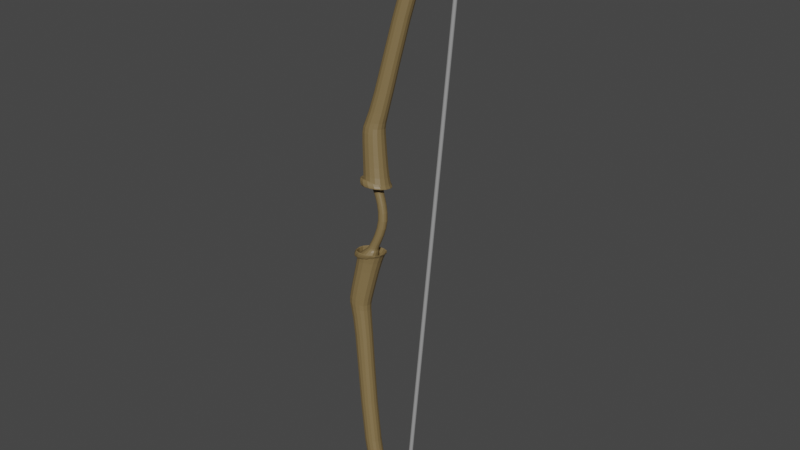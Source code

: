 # Source: bow.blend  (saved by Blender 3.4.6; exported with 4.5.12 LTS)
import bpy
from mathutils import Matrix  # noqa: F401  (used for matrix-valued properties, if any)

bpy.ops.wm.read_factory_settings(use_empty=True)
scene = bpy.context.scene
scene.name = 'Scene'

# ---- collections
col_collection = bpy.data.collections.new('Collection'); scene.collection.children.link(col_collection)

# ---- materials (node trees are filled in below, after node groups)
mat_material_001 = bpy.data.materials.new('Material.001')
mat_material_001.use_transparent_shadow = False
mat_material_002 = bpy.data.materials.new('Material.002')
mat_material_002.use_transparent_shadow = False

# ---- material node trees
mat_material_001.use_nodes = True; mat_material_001.node_tree.nodes.clear()
_N = mat_material_001.node_tree.nodes; _L = mat_material_001.node_tree.links
n0 = _N.new('ShaderNodeBsdfPrincipled'); n0.name = 'Principled BSDF'; n0.location = (10, 300)
n0.distribution = 'GGX'
n0.subsurface_method = 'RANDOM_WALK_SKIN'
n0.inputs[0].default_value = (0.2019, 0.1403, 0.05914, 1.0)
n0.inputs[3].default_value = 1.45
n0.inputs[27].default_value = (0.0, 0.0, 0.0, 1.0)
n0.inputs[28].default_value = 1.0
n1 = _N.new('ShaderNodeOutputMaterial'); n1.name = 'Material Output'; n1.location = (300, 300)
_L.new(n0.outputs[0], n1.inputs[0])
n1.is_active_output = True
mat_material_002.use_nodes = True; mat_material_002.node_tree.nodes.clear()
_N = mat_material_002.node_tree.nodes; _L = mat_material_002.node_tree.links
n0 = _N.new('ShaderNodeBsdfPrincipled'); n0.name = 'Principled BSDF'; n0.location = (10, 300)
n0.distribution = 'GGX'
n0.subsurface_method = 'RANDOM_WALK_SKIN'
n0.inputs[0].default_value = (0.281, 0.281, 0.281, 1.0)
n0.inputs[3].default_value = 1.45
n0.inputs[27].default_value = (0.0, 0.0, 0.0, 1.0)
n0.inputs[28].default_value = 1.0
n1 = _N.new('ShaderNodeOutputMaterial'); n1.name = 'Material Output'; n1.location = (300, 300)
_L.new(n0.outputs[0], n1.inputs[0])
n1.is_active_output = True

# ---- world
world_world = bpy.data.worlds.new('World'); scene.world = world_world
world_world.use_nodes = True; world_world.node_tree.nodes.clear()
_N = world_world.node_tree.nodes; _L = world_world.node_tree.links
n0 = _N.new('ShaderNodeOutputWorld'); n0.name = 'World Output'; n0.location = (300, 300)
n1 = _N.new('ShaderNodeBackground'); n1.name = 'Background'; n1.location = (10, 300)
n1.inputs[0].default_value = (0.05088, 0.05088, 0.05088, 1.0)
_L.new(n1.outputs[0], n0.inputs[0])
n0.is_active_output = True
world_world.color = (0.05088, 0.05088, 0.05088)
world_world.use_sun_shadow = False
world_world.sun_shadow_jitter_overblur = 0.0

# ---- meshes
me_cube_001 = bpy.data.meshes.new('Cube.001')
me_cube_001.from_pydata([(5.776, -0.4007, -4.356), (5.776, -0.4007, -2.768), (5.776, 0.3767, -4.356), (5.776, 0.3767, -2.768), (1.614, 0.3532, 3.784), (1.614, -0.4242, 2.197), (1.614, 0.3532, 2.197), (1.614, -0.4242, 3.784), (0.0, 0.1983, 0.9258), (0.0, 0.1983, 1.795), (0.0, -0.2274, 0.9258), (0.0, -0.2274, 1.795), (0.597, 0.1921, 2.095), (0.597, -0.2335, 2.964), (0.597, 0.1921, 2.964), (0.597, -0.2335, 2.095), (1.776, 0.5002, 4.537), (1.776, -0.5759, 2.34), (1.776, 0.5002, 2.34), (1.776, -0.5759, 4.537), (0.6097, 0.5172, 1.466), (0.6097, -0.5589, 3.663), (0.6097, 0.5172, 3.663), (0.6097, -0.5589, 1.466), (0.8203, 0.5339, 2.008), (0.8203, -0.5818, 4.286), (0.8203, 0.5339, 4.286), (0.8203, -0.5818, 2.008), (0.5699, 0.2852, 1.83), (0.5699, -0.3258, 3.078), (0.5699, 0.2852, 3.078), (0.5699, -0.3258, 1.83), (0.588, 0.7517, 0.9276), (0.588, -0.7928, 4.081), (0.588, 0.7517, 4.081), (0.588, -0.7928, 0.9276), (5.53, 0.3742, 1.104), (5.53, -0.4031, -0.4832), (5.53, 0.3742, -0.4832), (5.53, -0.4031, 1.104)], [], [(38, 36, 3, 2), (2, 3, 1, 0), (38, 2, 0, 37), (12, 14, 30, 28), (13, 15, 31, 29), (37, 39, 7, 5), (36, 4, 7, 39), (20, 23, 35, 32), (5, 7, 19, 17), (21, 22, 34, 33), (15, 12, 28, 31), (22, 20, 32, 34), (6, 5, 17, 18), (14, 9, 11, 13), (15, 13, 11, 10), (8, 9, 14, 12), (8, 12, 15, 10), (20, 18, 17, 23), (20, 22, 16, 18), (17, 19, 21, 23), (16, 22, 21, 19), (4, 6, 18, 16), (7, 4, 16, 19), (14, 13, 29, 30), (23, 21, 33, 35), (26, 24, 28, 30), (27, 25, 29, 31), (27, 24, 32, 35), (24, 27, 31, 28), (25, 26, 30, 29), (26, 25, 33, 34), (25, 27, 35, 33), (24, 26, 34, 32), (3, 36, 39, 1), (0, 1, 39, 37), (6, 38, 37, 5), (6, 4, 36, 38)])
_k = {(2, 3): 0.48679, (0, 2): 0.48679, (1, 3): 0.48679, (0, 1): 0.48679}
me_cube_001.attributes.new('crease_edge', 'FLOAT', 'EDGE').data.foreach_set('value', [_k.get((min(e.vertices), max(e.vertices)), 0.0) for e in me_cube_001.edges])
_uv = me_cube_001.uv_layers.new(name='UVMap')
_uv.uv.foreach_set('vector', [0.375, 0.4895, 0.625, 0.4895, 0.625, 0.5, 0.375, 0.5, 0.375, 0.5, 0.625, 0.5, 0.625, 0.75, 0.375, 0.75, 0.3645, 0.5, 0.375, 0.5, 0.375, 0.75, 0.3645, 0.75, 0.375, 0.3864, 0.625, 0.3864, 0.625, 0.3864, 0.375, 0.3864, 0.625, 0.8636, 0.375, 0.8636, 0.375, 0.8636, 0.625, 0.8636, 0.375, 0.7605, 0.625, 0.7605, 0.625, 0.8511, 0.375, 0.8511, 0.6355, 0.5, 0.7261, 0.5, 0.7261, 0.75, 0.6355, 0.75, 0.2614, 0.5, 0.2614, 0.75, 0.2614, 0.75, 0.2614, 0.5, 0.375, 0.8511, 0.625, 0.8511, 0.625, 0.8511, 0.375, 0.8511, 0.7386, 0.75, 0.7386, 0.5, 0.7386, 0.5, 0.7386, 0.75, 0.2614, 0.75, 0.2614, 0.5, 0.2614, 0.5, 0.2614, 0.75, 0.625, 0.3864, 0.375, 0.3864, 0.375, 0.3864, 0.625, 0.3864, 0.2739, 0.5, 0.2739, 0.75, 0.2739, 0.75, 0.2739, 0.5, 0.7386, 0.5, 0.75, 0.5, 0.75, 0.75, 0.7386, 0.75, 0.375, 0.8636, 0.625, 0.8636, 0.625, 0.875, 0.375, 0.875, 0.375, 0.375, 0.625, 0.375, 0.625, 0.3864, 0.375, 0.3864, 0.25, 0.5, 0.2614, 0.5, 0.2614, 0.75, 0.25, 0.75, 0.2614, 0.5, 0.2739, 0.5, 0.2739, 0.75, 0.2614, 0.75, 0.375, 0.3864, 0.625, 0.3864, 0.625, 0.3989, 0.375, 0.3989, 0.375, 0.8511, 0.625, 0.8511, 0.625, 0.8636, 0.375, 0.8636, 0.7261, 0.5, 0.7386, 0.5, 0.7386, 0.75, 0.7261, 0.75, 0.625, 0.3989, 0.375, 0.3989, 0.375, 0.3989, 0.625, 0.3989, 0.7261, 0.75, 0.7261, 0.5, 0.7261, 0.5, 0.7261, 0.75, 0.7386, 0.5, 0.7386, 0.75, 0.7386, 0.75, 0.7386, 0.5, 0.375, 0.8636, 0.625, 0.8636, 0.625, 0.8636, 0.375, 0.8636, 0.625, 0.3864, 0.375, 0.3864, 0.375, 0.3864, 0.625, 0.3864, 0.375, 0.8636, 0.625, 0.8636, 0.625, 0.8636, 0.375, 0.8636, 0.2614, 0.75, 0.2614, 0.5, 0.2614, 0.5, 0.2614, 0.75, 0.2614, 0.5, 0.2614, 0.75, 0.2614, 0.75, 0.2614, 0.5, 0.7386, 0.75, 0.7386, 0.5, 0.7386, 0.5, 0.7386, 0.75, 0.7386, 0.5, 0.7386, 0.75, 0.7386, 0.75, 0.7386, 0.5, 0.625, 0.8636, 0.375, 0.8636, 0.375, 0.8636, 0.625, 0.8636, 0.375, 0.3864, 0.625, 0.3864, 0.625, 0.3864, 0.375, 0.3864, 0.625, 0.5, 0.6355, 0.5, 0.6355, 0.75, 0.625, 0.75, 0.375, 0.75, 0.625, 0.75, 0.625, 0.7605, 0.375, 0.7605, 0.2739, 0.5, 0.3645, 0.5, 0.3645, 0.75, 0.2739, 0.75, 0.375, 0.3989, 0.625, 0.3989, 0.625, 0.4895, 0.375, 0.4895])
me_cube_001.materials.append(mat_material_001)
me_cube_001.update()
me_cylinder_001 = bpy.data.meshes.new('Cylinder.001')
me_cylinder_001.from_pydata([(0.002078, -0.3395, 0.6115), (-0.764, -0.3395, -100.3), (-0.06415, -0.333, 0.6115), (-0.8302, -0.333, -100.3), (-0.1278, -0.3136, 0.6115), (-0.8939, -0.3136, -100.3), (-0.1865, -0.2823, 0.6115), (-0.9526, -0.2823, -100.3), (-0.238, -0.2401, 0.6115), (-1.004, -0.24, -100.3), (-0.2802, -0.1886, 0.6115), (-1.046, -0.1886, -100.3), (-0.3116, -0.1299, 0.6115), (-1.078, -0.1299, -100.3), (-0.3309, -0.06623, 0.6115), (-1.097, -0.06622, -100.3), (-0.3374, -4.735e-08, 0.6115), (-1.103, 1.342e-05, -100.3), (-0.3309, 0.06623, 0.6115), (-1.097, 0.06624, -100.3), (-0.3116, 0.1299, 0.6115), (-1.078, 0.1299, -100.3), (-0.2802, 0.1886, 0.6115), (-1.046, 0.1886, -100.3), (-0.238, 0.2401, 0.6115), (-1.004, 0.2401, -100.3), (-0.1865, 0.2823, 0.6115), (-0.9526, 0.2823, -100.3), (-0.1278, 0.3136, 0.6115), (-0.8939, 0.3137, -100.3), (-0.06415, 0.333, 0.6115), (-0.8302, 0.333, -100.3), (0.002078, 0.3395, 0.6115), (-0.764, 0.3395, -100.3), (0.06831, 0.333, 0.6115), (-0.6978, 0.333, -100.3), (0.132, 0.3136, 0.6115), (-0.6341, 0.3137, -100.3), (0.1907, 0.2823, 0.6115), (-0.5754, 0.2823, -100.3), (0.2421, 0.2401, 0.6115), (-0.524, 0.2401, -100.3), (0.2844, 0.1886, 0.6115), (-0.4817, 0.1886, -100.3), (0.3157, 0.1299, 0.6115), (-0.4504, 0.1299, -100.3), (0.335, 0.06623, 0.6115), (-0.431, 0.06624, -100.3), (0.3416, -4.735e-08, 0.6115), (-0.4245, 1.342e-05, -100.3), (0.335, -0.06623, 0.6115), (-0.431, -0.06622, -100.3), (0.3157, -0.1299, 0.6115), (-0.4504, -0.1299, -100.3), (0.2844, -0.1886, 0.6115), (-0.4817, -0.1886, -100.3), (0.2421, -0.2401, 0.6115), (-0.524, -0.24, -100.3), (0.1907, -0.2823, 0.6115), (-0.5754, -0.2823, -100.3), (0.132, -0.3136, 0.6115), (-0.6341, -0.3136, -100.3), (0.06831, -0.333, 0.6115), (-0.6978, -0.333, -100.3)], [], [(0, 1, 3, 2), (2, 3, 5, 4), (4, 5, 7, 6), (6, 7, 9, 8), (8, 9, 11, 10), (10, 11, 13, 12), (12, 13, 15, 14), (14, 15, 17, 16), (16, 17, 19, 18), (18, 19, 21, 20), (20, 21, 23, 22), (22, 23, 25, 24), (24, 25, 27, 26), (26, 27, 29, 28), (28, 29, 31, 30), (30, 31, 33, 32), (32, 33, 35, 34), (34, 35, 37, 36), (36, 37, 39, 38), (38, 39, 41, 40), (40, 41, 43, 42), (42, 43, 45, 44), (44, 45, 47, 46), (46, 47, 49, 48), (48, 49, 51, 50), (50, 51, 53, 52), (52, 53, 55, 54), (54, 55, 57, 56), (56, 57, 59, 58), (58, 59, 61, 60), (3, 1, 63, 61, 59, 57, 55, 53, 51, 49, 47, 45, 43, 41, 39, 37, 35, 33, 31, 29, 27, 25, 23, 21, 19, 17, 15, 13, 11, 9, 7, 5), (60, 61, 63, 62), (62, 63, 1, 0), (0, 2, 4, 6, 8, 10, 12, 14, 16, 18, 20, 22, 24, 26, 28, 30, 32, 34, 36, 38, 40, 42, 44, 46, 48, 50, 52, 54, 56, 58, 60, 62)])
_uv = me_cylinder_001.uv_layers.new(name='UVMap')
_uv.uv.foreach_set('vector', [1.0, 0.5, 1.0, 1.0, 0.9688, 1.0, 0.9688, 0.5, 0.9688, 0.5, 0.9688, 1.0, 0.9375, 1.0, 0.9375, 0.5, 0.9375, 0.5, 0.9375, 1.0, 0.9062, 1.0, 0.9062, 0.5, 0.9062, 0.5, 0.9062, 1.0, 0.875, 1.0, 0.875, 0.5, 0.875, 0.5, 0.875, 1.0, 0.8438, 1.0, 0.8438, 0.5, 0.8438, 0.5, 0.8438, 1.0, 0.8125, 1.0, 0.8125, 0.5, 0.8125, 0.5, 0.8125, 1.0, 0.7812, 1.0, 0.7812, 0.5, 0.7812, 0.5, 0.7812, 1.0, 0.75, 1.0, 0.75, 0.5, 0.75, 0.5, 0.75, 1.0, 0.7188, 1.0, 0.7188, 0.5, 0.7188, 0.5, 0.7188, 1.0, 0.6875, 1.0, 0.6875, 0.5, 0.6875, 0.5, 0.6875, 1.0, 0.6562, 1.0, 0.6562, 0.5, 0.6562, 0.5, 0.6562, 1.0, 0.625, 1.0, 0.625, 0.5, 0.625, 0.5, 0.625, 1.0, 0.5938, 1.0, 0.5938, 0.5, 0.5938, 0.5, 0.5938, 1.0, 0.5625, 1.0, 0.5625, 0.5, 0.5625, 0.5, 0.5625, 1.0, 0.5312, 1.0, 0.5312, 0.5, 0.5312, 0.5, 0.5312, 1.0, 0.5, 1.0, 0.5, 0.5, 0.5, 0.5, 0.5, 1.0, 0.4688, 1.0, 0.4688, 0.5, 0.4688, 0.5, 0.4688, 1.0, 0.4375, 1.0, 0.4375, 0.5, 0.4375, 0.5, 0.4375, 1.0, 0.4062, 1.0, 0.4062, 0.5, 0.4062, 0.5, 0.4062, 1.0, 0.375, 1.0, 0.375, 0.5, 0.375, 0.5, 0.375, 1.0, 0.3438, 1.0, 0.3438, 0.5, 0.3438, 0.5, 0.3438, 1.0, 0.3125, 1.0, 0.3125, 0.5, 0.3125, 0.5, 0.3125, 1.0, 0.2812, 1.0, 0.2812, 0.5, 0.2812, 0.5, 0.2812, 1.0, 0.25, 1.0, 0.25, 0.5, 0.25, 0.5, 0.25, 1.0, 0.2188, 1.0, 0.2188, 0.5, 0.2188, 0.5, 0.2188, 1.0, 0.1875, 1.0, 0.1875, 0.5, 0.1875, 0.5, 0.1875, 1.0, 0.1562, 1.0, 0.1562, 0.5, 0.1562, 0.5, 0.1562, 1.0, 0.125, 1.0, 0.125, 0.5, 0.125, 0.5, 0.125, 1.0, 0.09375, 1.0, 0.09375, 0.5, 0.09375, 0.5, 0.09375, 1.0, 0.0625, 1.0, 0.0625, 0.5, 0.2968, 0.4854, 0.25, 0.49, 0.2032, 0.4854, 0.1582, 0.4717, 0.1167, 0.4496, 0.08029, 0.4197, 0.05045, 0.3833, 0.02827, 0.3418, 0.01461, 0.2968, 0.01, 0.25, 0.01461, 0.2032, 0.02827, 0.1582, 0.05045, 0.1167, 0.08029, 0.08029, 0.1167, 0.05045, 0.1582, 0.02827, 0.2032, 0.01461, 0.25, 0.01, 0.2968, 0.01461, 0.3418, 0.02827, 0.3833, 0.05045, 0.4197, 0.08029, 0.4496, 0.1167, 0.4717, 0.1582, 0.4854, 0.2032, 0.49, 0.25, 0.4854, 0.2968, 0.4717, 0.3418, 0.4496, 0.3833, 0.4197, 0.4197, 0.3833, 0.4496, 0.3418, 0.4717, 0.0625, 0.5, 0.0625, 1.0, 0.03125, 1.0, 0.03125, 0.5, 0.03125, 0.5, 0.03125, 1.0, 0.0, 1.0, 0.0, 0.5, 0.75, 0.49, 0.7968, 0.4854, 0.8418, 0.4717, 0.8833, 0.4496, 0.9197, 0.4197, 0.9496, 0.3833, 0.9717, 0.3418, 0.9854, 0.2968, 0.99, 0.25, 0.9854, 0.2032, 0.9717, 0.1582, 0.9496, 0.1167, 0.9197, 0.08029, 0.8833, 0.05045, 0.8418, 0.02827, 0.7968, 0.01461, 0.75, 0.01, 0.7032, 0.01461, 0.6582, 0.02827, 0.6167, 0.05045, 0.5803, 0.08029, 0.5504, 0.1167, 0.5283, 0.1582, 0.5146, 0.2032, 0.51, 0.25, 0.5146, 0.2968, 0.5283, 0.3418, 0.5504, 0.3833, 0.5803, 0.4197, 0.6167, 0.4496, 0.6582, 0.4717, 0.7032, 0.4854])
me_cylinder_001.materials.append(mat_material_002)
me_cylinder_001.update()

# ---- objects
ob_cube = bpy.data.objects.new('Cube', me_cube_001)
ob_cylinder = bpy.data.objects.new('Cylinder', me_cylinder_001)

# ---- transforms, parenting, visibility, modifiers, constraints
ob_cube.location = (-5.747, 0.7449, 4.404)
ob_cube.rotation_euler = (-1.584, -1.4, 1.754)
ob_cube.scale = (1.803, 0.7736, 0.3852)
_m = ob_cube.modifiers.new('Mirror', 'MIRROR')
_m.use_clip = True
_m = ob_cube.modifiers.new('Subdivision', 'SUBSURF')
ob_cylinder.location = (-4.331, -0.7449, -5.525)
ob_cylinder.rotation_euler = (0.1704, -3.151, 0.1716)
ob_cylinder.scale = (0.2022, 0.2022, 0.2022)

# ---- collection membership
col_collection.objects.link(ob_cube)
col_collection.objects.link(ob_cylinder)

# ---- scene / render settings (as saved in the file)
scene.frame_start = 1; scene.frame_end = 250; scene.frame_set(1)
scene.render.engine = 'BLENDER_EEVEE_NEXT'
scene.cycles.sampling_pattern = 'TABULATED_SOBOL'
scene.cycles.use_light_tree = False
scene.view_settings.view_transform = 'Filmic'
bpy.context.view_layer.update()

# ---- added for rendering (the .blend has no active camera and no usable light): camera, sun
cam_auto = bpy.data.cameras.new('AutoCamera')
cam_auto.lens = 50.0
cam_auto.sensor_width = 36.0
cam_auto.clip_end = 1000.0
ob_auto_camera = bpy.data.objects.new('AutoCamera', cam_auto)
scene.collection.objects.link(ob_auto_camera)
ob_auto_camera.location = (14.3861, -23.4741, 20.5387)
ob_auto_camera.rotation_euler = (1.09748, -7.21219e-08, 0.694738)
scene.camera = ob_auto_camera
light_auto_sun = bpy.data.lights.new('AutoSun', 'SUN')
light_auto_sun.energy = 3.0
light_auto_sun.angle = 0.0523599
ob_auto_sun = bpy.data.objects.new('AutoSun', light_auto_sun)
scene.collection.objects.link(ob_auto_sun)
ob_auto_sun.rotation_euler = (0.872665, 0.174533, 0.523599)
bpy.context.view_layer.update()
